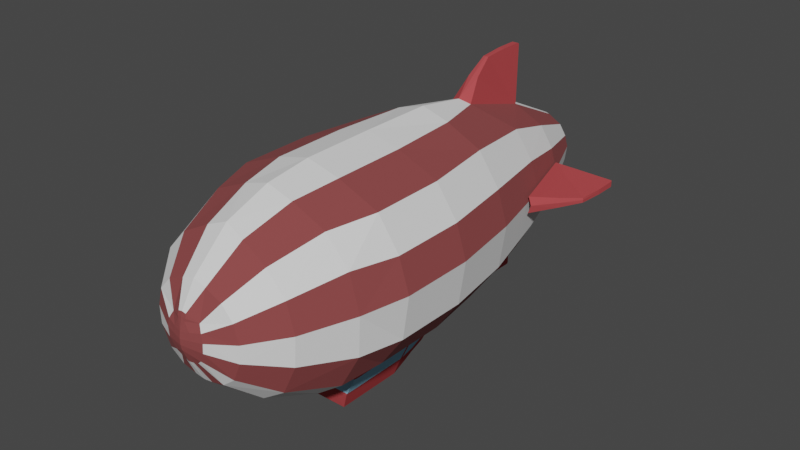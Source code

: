 # Source: zeppelin.blend  (saved by Blender 3.4.6; exported with 4.5.12 LTS)
import bpy
from mathutils import Matrix  # noqa: F401  (used for matrix-valued properties, if any)

bpy.ops.wm.read_factory_settings(use_empty=True)
scene = bpy.context.scene
scene.name = 'Scene'

# ---- collections
col_collection = bpy.data.collections.new('Collection'); scene.collection.children.link(col_collection)

# ---- materials (node trees are filled in below, after node groups)
mat_body = bpy.data.materials.new('body')
mat_body.alpha_threshold = 0.0
mat_body.use_transparent_shadow = False
mat_body.roughness = 0.5
mat_body.line_color = (0.0, 0.0, 0.0, 1.0)
mat_accent = bpy.data.materials.new('accent')
mat_accent.alpha_threshold = 0.0
mat_accent.use_transparent_shadow = False
mat_accent.roughness = 0.5
mat_accent.line_color = (0.0, 0.0, 0.0, 1.0)
mat_glass = bpy.data.materials.new('glass')
mat_glass.alpha_threshold = 0.0
mat_glass.use_transparent_shadow = False
mat_glass.roughness = 0.5
mat_glass.line_color = (0.0, 0.0, 0.0, 1.0)
mat_material = bpy.data.materials.new('Material')
mat_material.use_transparent_shadow = False

# ---- material node trees
mat_body.use_nodes = True; mat_body.node_tree.nodes.clear()
_N = mat_body.node_tree.nodes; _L = mat_body.node_tree.links
n0 = _N.new('ShaderNodeOutputMaterial'); n0.name = 'Material Output'; n0.location = (300, 300)
n1 = _N.new('ShaderNodeBsdfPrincipled'); n1.name = 'Principled BSDF'; n1.location = (10, 300)
n1.distribution = 'GGX'
n1.subsurface_method = 'RANDOM_WALK_SKIN'
n1.inputs[2].default_value = 1.0
n1.inputs[3].default_value = 1.45
n1.inputs[13].default_value = 0.0
n1.inputs[27].default_value = (0.0, 0.0, 0.0, 1.0)
n1.inputs[28].default_value = 1.0
_L.new(n1.outputs[0], n0.inputs[0])
n0.is_active_output = True
mat_accent.use_nodes = True; mat_accent.node_tree.nodes.clear()
_N = mat_accent.node_tree.nodes; _L = mat_accent.node_tree.links
n0 = _N.new('ShaderNodeOutputMaterial'); n0.name = 'Material Output'; n0.location = (300, 300)
n1 = _N.new('ShaderNodeBsdfPrincipled'); n1.name = 'Principled BSDF'; n1.location = (10, 300)
n1.distribution = 'GGX'
n1.subsurface_method = 'RANDOM_WALK_SKIN'
n1.inputs[0].default_value = (0.4686, 0.06817, 0.07273, 1.0)
n1.inputs[2].default_value = 1.0
n1.inputs[3].default_value = 1.45
n1.inputs[13].default_value = 0.0
n1.inputs[27].default_value = (0.0, 0.0, 0.0, 1.0)
n1.inputs[28].default_value = 1.0
_L.new(n1.outputs[0], n0.inputs[0])
n0.is_active_output = True
mat_glass.use_nodes = True; mat_glass.node_tree.nodes.clear()
_N = mat_glass.node_tree.nodes; _L = mat_glass.node_tree.links
n0 = _N.new('ShaderNodeOutputMaterial'); n0.name = 'Material Output'; n0.location = (300, 300)
n1 = _N.new('ShaderNodeBsdfPrincipled'); n1.name = 'Principled BSDF'; n1.location = (10, 300)
n1.distribution = 'GGX'
n1.subsurface_method = 'RANDOM_WALK_SKIN'
n1.inputs[0].default_value = (0.3183, 0.6116, 0.8, 1.0)
n1.inputs[2].default_value = 0.8596
n1.inputs[3].default_value = 1.45
n1.inputs[4].default_value = 0.9486
n1.inputs[13].default_value = 0.0
n1.inputs[27].default_value = (0.0, 0.0, 0.0, 1.0)
n1.inputs[28].default_value = 1.0
_L.new(n1.outputs[0], n0.inputs[0])
n0.is_active_output = True
mat_material.use_nodes = True; mat_material.node_tree.nodes.clear()
_N = mat_material.node_tree.nodes; _L = mat_material.node_tree.links
n0 = _N.new('ShaderNodeBsdfPrincipled'); n0.name = 'Principled BSDF'; n0.location = (10, 300)
n0.distribution = 'GGX'
n0.subsurface_method = 'RANDOM_WALK_SKIN'
n0.inputs[0].default_value = (0.2564, 0.05509, 0.05509, 1.0)
n0.inputs[2].default_value = 1.0
n0.inputs[3].default_value = 1.45
n0.inputs[27].default_value = (0.0, 0.0, 0.0, 1.0)
n0.inputs[28].default_value = 1.0
n1 = _N.new('ShaderNodeOutputMaterial'); n1.name = 'Material Output'; n1.location = (300, 300)
_L.new(n0.outputs[0], n1.inputs[0])
n1.is_active_output = True

# ---- world
world_world = bpy.data.worlds.new('World'); scene.world = world_world
world_world.use_nodes = True; world_world.node_tree.nodes.clear()
_N = world_world.node_tree.nodes; _L = world_world.node_tree.links
n0 = _N.new('ShaderNodeOutputWorld'); n0.name = 'World Output'; n0.location = (300, 300)
n1 = _N.new('ShaderNodeBackground'); n1.name = 'Background'; n1.location = (10, 300)
n1.inputs[0].default_value = (0.05088, 0.05088, 0.05088, 1.0)
_L.new(n1.outputs[0], n0.inputs[0])
n0.is_active_output = True
world_world.color = (0.05088, 0.05088, 0.05088)
world_world.use_sun_shadow = False
world_world.sun_shadow_jitter_overblur = 0.0

# ---- meshes
me_cube = bpy.data.meshes.new('Cube')
me_cube.from_pydata([(1.007, 1.164, 1.224), (0.6461, 0.5545, -1.477), (1.175, -1.175, 1.214), (0.7258, -1.095, -1.477), (1.518, -0.01184, 0.7282), (0.5952, 3.373, 0.8004), (1.51, -1.175, 0.7219), (1.345, 1.164, 0.728), (0.5346, -2.669, -1.035), (0.0, 0.6328, -1.41), (1.509, 1.164, 0.2079), (1.581, -0.01184, -0.482), (1.672, -1.175, 0.206), (0.0, 4.758, 0.04353), (0.0, -1.175, 1.618), (1.18, -0.01186, 1.225), (0.0, -1.175, -1.412), (1.572, -1.175, -0.478), (0.0, 1.164, 1.632), (0.7254, -0.03849, -1.477), (0.4332, 3.373, -0.9218), (1.682, -0.01184, 0.2079), (0.9157, -2.673, -0.7754), (1.408, 1.164, -0.4819), (1.038, -2.673, 0.5857), (0.0, -0.01218, 1.633), (0.7279, -2.672, 0.9207), (0.9536, -1.885, 1.157), (0.731, -1.885, -1.302), (1.325, -1.885, 0.7388), (0.151, -3.338, -0.3258), (1.484, -1.885, 0.1742), (0.0, -1.893, 1.522), (0.0, -1.894, -1.375), (1.449, -1.876, -0.4395), (0.2893, -3.367, 0.1643), (0.2356, -3.33, 0.27), (0.7469, 2.448, 1.066), (1.164, -2.673, 0.142), (0.0, -2.594, 1.261), (0.0, -2.585, -1.19), (1.136, -2.673, -0.3089), (0.5313, 2.448, -1.216), (0.1978, 4.442, -0.5007), (0.0, -3.461, -0.06069), (0.3175, -3.377, 0.03987), (0.0, -3.359, -0.3508), (0.3043, -3.377, -0.1052), (0.0, -3.462, 0.02377), (0.0, -3.449, 0.1226), (1.041, 2.448, 0.6329), (0.0, 1.999, -1.333), (1.184, 2.448, 0.1793), (0.2843, 4.443, 0.4109), (0.0, 2.002, 1.495), (1.096, 2.448, -0.4222), (0.8085, 3.373, 0.4738), (0.0, 3.373, -0.9515), (0.9124, 3.373, 0.1315), (0.1431, 4.557, -0.3946), (0.0, 3.373, 1.069), (0.2001, 4.558, 0.3348), (0.8476, 3.373, -0.3224), (0.3968, 4.442, 0.2376), (0.0, 4.442, -0.5367), (0.4517, 4.441, 0.05655), (0.0, 4.445, 0.5537), (0.4172, 4.441, -0.1834), (0.2924, 4.556, 0.1937), (0.0, 4.557, -0.4371), (0.3374, 4.556, 0.04617), (0.0, 4.768, -0.06393), (0.0, 4.559, 0.451), (0.0, 4.768, -0.006007), (0.3092, 4.556, -0.1493), (0.5781, -1.053, -1.779), (0.0, -1.176, -1.876), (0.5877, -0.04032, -1.779), (1.147, -1.883, -0.994), (1.22, -0.01186, -0.994), (0.6607, 3.373, -0.6593), (1.214, -1.175, -0.9857), (1.079, 0.9527, -0.9938), (0.3268, 0.2762, -2.109), (0.3666, 0.3245, -2.086), (0.3503, 0.3022, -2.104), (0.4041, -1.07, -2.117), (0.4498, -1.115, -2.093), (0.431, -1.097, -2.113), (0.0, 0.3264, -2.103), (0.0, 0.276, -2.132), (0.0, 0.3027, -2.123), (0.0, -1.07, -2.123), (0.0, -1.117, -2.092), (0.0, -1.097, -2.114), (0.3997, 0.008485, -2.127), (0.4505, -0.02341, -2.104), (0.4048, -0.05799, -2.127), (0.4291, -0.00675, -2.123), (0.4307, -0.0222, -2.123), (0.4317, -0.0407, -2.123), (0.4033, -0.02572, -2.127), (0.0, 0.008219, -2.134), (0.0, -0.05826, -2.134), (0.0, -0.02502, -2.134), (0.2221, -3.357, -0.2607), (0.0, -3.445, -0.1446), (0.8417, 2.448, -0.8686), (0.3182, 4.442, -0.3617), (0.2282, 4.556, -0.2945), (0.0, 4.762, -0.1129), (0.3663, -3.158, -0.646), (0.6505, -3.17, 0.3535), (0.4653, -3.168, 0.5598), (0.0, -3.166, 0.7333), (0.7123, -3.17, -0.1842), (0.7252, -3.17, 0.08203), (0.0, -3.148, -0.7253), (0.5804, -3.166, -0.4779), (0.402, 0.43, -1.977), (0.597, 0.5556, -1.579), (0.5387, 0.2701, -1.779), (0.4756, 0.5819, -1.811), (0.0, 0.6053, -1.58), (0.0, 0.4315, -1.987), (0.0, 0.5822, -1.808), (0.7576, -1.175, -1.381), (0.7196, 0.01678, -1.477), (0.5808, 0.0154, -1.779), (0.5604, -1.176, -1.81), (0.7609, -0.01187, -1.393), (0.6664, 0.633, -1.393), (0.5612, -0.01219, -1.828), (0.5723, 0.6075, -1.604), (0.504, 0.3869, -1.821), (0.0, -1.175, -1.477), (0.7176, -1.175, -1.477), (0.5741, -1.177, -1.779), (0.0, -1.177, -1.779), (0.3673, -1.175, -1.397), (0.4441, 1.164, 1.495), (0.3231, 0.6329, -1.402), (0.5255, -1.175, 1.483), (0.5277, -0.01203, 1.496), (0.2994, -1.889, -1.356), (0.4133, -1.889, 1.395), (0.2065, -2.625, -1.138), (0.3119, -2.632, 1.136), (0.06988, -3.343, -0.3501), (0.1311, -3.416, 0.1408), (0.147, -3.421, -0.08239), (0.1513, -3.423, 0.03099), (0.1619, 2.083, 1.423), (0.2891, 2.17, -1.283), (0.05906, 4.444, 0.5364), (0.09415, 3.373, 1.036), (0.08874, 3.373, -0.9442), (0.05861, 4.559, 0.4221), (0.05113, 4.747, 0.04492), (0.04924, 4.442, -0.5304), (0.03535, 4.557, -0.4278), (0.06139, 4.75, -0.07328), (0.05544, 4.754, -0.005789), (0.2717, -1.176, -1.842), (0.1959, -1.07, -2.12), (0.209, -1.097, -2.113), (0.2181, -1.116, -2.092), (0.1584, 0.2761, -2.121), (0.1698, 0.3025, -2.114), (0.1778, 0.3255, -2.095), (0.1962, -0.05813, -2.131), (0.1955, -0.02536, -2.131), (0.1938, 0.008348, -2.131), (0.05275, 4.745, -0.128), (0.1076, -3.402, -0.2009), (0.1483, -3.152, -0.7019), (0.201, -3.167, 0.6738), (0.1949, 0.4308, -1.982), (0.2306, 0.5821, -1.81), (0.2775, 0.6064, -1.592), (0.3479, -1.175, -1.477), (0.2979, -1.177, -1.779), (0.0, 2.343, 1.759), (0.0, 3.061, 2.005), (0.0, 2.653, 1.978), (0.04712, 3.061, 2.005), (0.08089, 2.353, 1.746), (0.04307, 2.656, 1.974), (0.0, -3.419, 0.2575), (0.0, -3.387, 0.3793), (0.0, -3.408, 0.3091), (0.0634, -3.386, 0.3662), (0.05395, -3.41, 0.2644), (0.07139, -3.402, 0.3053), (0.05395, -3.403, 0.306), (0.0, 3.419, 2.005), (0.0, 3.446, 1.976), (0.0, 3.439, 1.996), (0.05124, 3.446, 1.976), (0.04971, 3.419, 2.005), (0.05024, 3.439, 1.996), (1.358, 2.002, 0.1643), (0.9314, 3.373, 0.1643), (1.313, 2.002, 0.03059), (0.8989, 3.373, 0.06846), (1.622, 2.343, 0.1643), (1.868, 3.061, 0.1643), (1.841, 2.653, 0.1643), (1.868, 3.061, 0.1155), (1.609, 2.353, 0.08172), (1.837, 2.656, 0.1195), (1.868, 3.419, 0.1643), (1.838, 3.446, 0.1643), (1.859, 3.439, 0.1643), (1.838, 3.446, 0.1114), (1.868, 3.419, 0.1129), (1.859, 3.439, 0.1124), (1.313, 2.002, 0.2985), (0.8989, 3.373, 0.2566), (1.868, 3.061, 0.1978), (1.609, 2.353, 0.2382), (1.837, 2.656, 0.1961), (1.838, 3.446, 0.2049), (1.868, 3.419, 0.2025), (1.859, 3.439, 0.2033), (0.1313, 4.726, -0.08321), (0.04397, 4.728, -0.19), (0.0, 2.343, -1.633), (0.0, 3.061, -1.879), (0.0, 2.653, -1.852), (0.1409, 4.726, -0.00535), (0.0, 3.419, -1.879), (0.0, 3.446, -1.85), (0.0, 3.439, -1.87), (0.1041, 4.727, -0.1455), (0.1263, 4.727, 0.04933), (0.0, 4.729, -0.1971), (0.04759, 4.728, 0.1158), (0.0, 4.732, 0.1266), (0.0428, 3.061, -1.879), (0.08314, 2.353, -1.62), (0.04106, 2.656, -1.848), (0.04986, 3.446, -1.85), (0.0475, 3.419, -1.879), (0.04822, 3.439, -1.87), (0.09176, 4.646, -0.2845), (0.06127, 4.647, 0.2597), (0.0, 4.646, -0.3261), (0.2105, 4.646, 0.1234), (0.1667, 4.646, -0.2265), (0.2423, 4.645, 0.02211), (0.2229, 4.645, -0.119), (0.0, 4.648, 0.3614), (0.1438, 4.646, 0.1887), (0.09819, 4.727, 0.07601), (0.02537, 4.646, -0.3146), (0.02167, 4.729, -0.1936)], [], [(141, 9, 51, 153), (10, 7, 4, 21), (29, 27, 26, 24), (1, 127, 128, 121, 120), (4, 15, 2, 6), (10, 23, 55, 52), (82, 131, 42, 107), (21, 4, 6, 12), (34, 31, 38, 41), (11, 21, 12, 17), (23, 10, 21, 11), (7, 0, 15, 4), (82, 23, 11, 79), (144, 28, 8, 146), (139, 16, 135, 180), (0, 7, 50, 37), (79, 11, 17, 81), (12, 6, 29, 31), (17, 12, 31, 34), (139, 126, 28, 144), (142, 14, 32, 145), (143, 25, 14, 142), (140, 18, 25, 143), (145, 32, 39, 147), (6, 2, 27, 29), (81, 17, 34, 78), (118, 115, 47, 105), (116, 112, 35, 45), (112, 113, 36, 35), (115, 116, 45, 47), (31, 29, 24, 38), (78, 34, 41, 22), (150, 151, 48, 44), (174, 150, 44, 106), (151, 149, 49, 48), (176, 114, 189, 191), (35, 36, 193, 192, 149), (175, 111, 30, 148), (152, 37, 5, 155), (52, 55, 62, 58), (37, 50, 56, 5), (107, 42, 20, 80), (140, 0, 37, 152), (7, 10, 52, 50), (156, 57, 64, 159), (155, 5, 53, 154), (58, 62, 67, 65), (5, 56, 63, 53), (153, 51, 57, 156), (50, 52, 58, 56), (108, 43, 59, 109), (154, 53, 61, 157), (63, 65, 70, 68), (159, 64, 69, 160), (80, 20, 43, 108), (56, 58, 65, 63), (173, 161, 225, 234), (158, 237, 254, 235), (161, 162, 230, 225), (162, 158, 235, 230), (53, 63, 68, 61), (65, 67, 74, 70), (163, 76, 93, 166), (160, 245, 59), (177, 119, 84, 169), (19, 3, 75, 77), (132, 129, 87, 96), (141, 131, 133, 179), (170, 97, 86, 164), (95, 98, 99, 101), (96, 100, 99, 98), (97, 101, 99, 100), (164, 86, 88, 165), (165, 88, 87, 166), (95, 83, 85, 98), (98, 85, 84, 96), (167, 90, 91, 168), (168, 91, 89, 169), (86, 97, 100, 88), (88, 100, 96, 87), (170, 103, 104, 171), (171, 104, 102, 172), (167, 83, 95, 172), (62, 80, 108, 67), (67, 108, 109, 74), (55, 107, 80, 62), (148, 174, 106, 46), (28, 78, 22, 8), (111, 118, 105, 30), (126, 81, 78, 28), (130, 79, 81, 126), (131, 82, 79, 130), (23, 82, 107, 55), (8, 22, 118, 111), (146, 8, 111, 175), (147, 39, 114, 176), (41, 38, 116, 115), (24, 26, 113, 112), (38, 24, 112, 116), (22, 41, 115, 118), (119, 122, 134), (122, 133, 134), (177, 124, 125, 178), (178, 125, 123, 179), (119, 134, 132, 96, 84), (3, 19, 130, 126), (19, 77, 132, 130), (75, 3, 136, 137), (77, 75, 129, 132), (127, 1, 131, 130), (128, 127, 130, 132), (120, 121, 134, 133), (121, 128, 132, 134), (1, 120, 133, 131), (180, 135, 138, 181), (136, 3, 126), (181, 138, 76, 163), (137, 129, 75), (137, 181, 163, 129), (136, 180, 181, 137), (122, 178, 179, 133), (119, 177, 178, 122), (26, 147, 176, 113), (40, 146, 175, 117), (30, 105, 174, 148), (90, 167, 172, 102), (101, 171, 172, 95), (97, 170, 171, 101), (85, 168, 169, 84), (83, 167, 168, 85), (94, 165, 166, 93), (92, 164, 165, 94), (103, 170, 164, 92), (9, 141, 179, 123), (124, 177, 169, 89), (69, 247, 255, 160), (129, 163, 166, 87), (73, 13, 158, 162), (71, 73, 162, 161), (13, 238, 237, 158), (110, 71, 161, 173), (43, 159, 160, 59), (66, 154, 157, 72), (42, 153, 156, 20), (60, 155, 154, 66), (20, 156, 159, 43), (18, 140, 152, 54), (117, 175, 148, 46), (183, 185, 199, 195), (113, 176, 191, 193, 36), (45, 35, 149, 151), (105, 47, 150, 174), (47, 45, 151, 150), (27, 145, 147, 26), (0, 140, 143, 15), (15, 143, 142, 2), (2, 142, 145, 27), (16, 139, 144, 33), (126, 139, 180, 136), (33, 144, 146, 40), (131, 141, 153, 42), (54, 152, 186, 182), (152, 155, 198, 200, 199, 185, 187, 186), (182, 186, 187, 184), (184, 187, 185, 183), (155, 60, 196, 198), (191, 194, 193), (194, 192, 193), (191, 189, 190, 194), (194, 190, 188, 192), (195, 199, 200, 197), (197, 200, 198, 196), (149, 192, 188, 49), (206, 208, 215, 211), (201, 203, 209, 205), (203, 204, 214, 216, 215, 208, 210, 209), (205, 209, 210, 207), (207, 210, 208, 206), (204, 202, 212, 214), (211, 215, 216, 213), (213, 216, 214, 212), (206, 211, 223, 219), (201, 205, 220, 217), (217, 220, 221, 219, 223, 224, 222, 218), (205, 207, 221, 220), (207, 206, 219, 221), (218, 222, 212, 202), (211, 213, 224, 223), (213, 212, 222, 224), (234, 225, 251, 249), (237, 238, 252, 246), (235, 254, 253, 248), (230, 235, 248, 250), (234, 226, 173), (226, 256, 236, 110, 173), (225, 230, 250, 251), (228, 231, 243, 239), (51, 227, 240, 153), (153, 240, 241, 239, 243, 244, 242, 156), (227, 229, 241, 240), (229, 228, 239, 241), (156, 242, 232, 57), (231, 233, 244, 243), (233, 232, 242, 244), (248, 253, 61, 68), (251, 250, 70, 74), (250, 248, 68, 70), (249, 245, 226, 234), (249, 251, 74, 109), (245, 255, 256, 226), (246, 252, 72, 157), (59, 245, 249, 109), (61, 253, 246, 157), (253, 254, 237, 246), (256, 255, 247, 236), (160, 255, 245)])
me_cube.polygons.foreach_set('material_index', [0, 3, 0, 2, 0, 0, 0, 3, 0, 0, 0, 0, 3, 3, 1, 0, 3, 3, 0, 3, 0, 0, 0, 0, 0, 3, 3, 3, 0, 0, 3, 3, 3, 3, 3, 0, 3, 3, 3, 0, 0, 0, 3, 3, 0, 3, 0, 0, 1, 3, 0, 3, 3, 0, 0, 3, 3, 3, 3, 3, 0, 0, 1, 3, 1, 2, 1, 1, 1, 1, 1, 1, 1, 1, 1, 1, 1, 1, 1, 1, 1, 1, 1, 3, 3, 3, 3, 0, 0, 0, 0, 0, 3, 0, 3, 0, 0, 0, 3, 3, 1, 1, 1, 1, 1, 1, 1, 2, 1, 1, 1, 1, 1, 1, 2, 1, 1, 1, 1, 2, 1, 1, 3, 0, 3, 1, 1, 1, 1, 1, 1, 1, 1, 1, 1, 0, 1, 3, 3, 3, 3, 3, 0, 3, 0, 3, 0, 0, 1, 3, 3, 3, 3, 3, 3, 3, 3, 0, 1, 0, 3, 1, 1, 1, 1, 1, 3, 3, 3, 3, 1, 1, 3, 1, 1, 1, 1, 1, 1, 1, 1, 1, 1, 1, 1, 1, 1, 1, 1, 3, 0, 0, 3, 3, 3, 0, 1, 1, 1, 1, 1, 1, 1, 1, 0, 0, 3, 0, 3, 3, 0, 0, 3, 3, 0, 3])
_uv = me_cube.uv_layers.new(name='UVMap')
_uv.uv.foreach_set('vector', [0.2903, 0.5368, 0.25, 0.5488, 0.25, 0.5121, 0.2976, 0.4883, 0.5186, 0.4935, 0.5652, 0.4774, 0.5847, 0.6049, 0.5242, 0.6071, 0.5652, 0.7726, 0.6076, 0.7874, 0.6076, 0.7874, 0.5652, 0.7726, 0.3309, 0.5337, 0.3164, 0.5928, 0.3175, 0.5882, 0.325, 0.5578, 0.3309, 0.5336, 0.5847, 0.6049, 0.6399, 0.6029, 0.6076, 0.7874, 0.5652, 0.7726, 0.5186, 0.4935, 0.4576, 0.4864, 0.4576, 0.4864, 0.5186, 0.4935, 0.3949, 0.4987, 0.3332, 0.5241, 0.349, 0.4595, 0.4012, 0.473, 0.5242, 0.6071, 0.5847, 0.6049, 0.5652, 0.7726, 0.5186, 0.7565, 0.4576, 0.7636, 0.5186, 0.7565, 0.5186, 0.7565, 0.4576, 0.7636, 0.448, 0.6061, 0.5242, 0.6071, 0.5186, 0.7565, 0.4576, 0.7636, 0.4576, 0.4864, 0.5186, 0.4935, 0.5242, 0.6071, 0.448, 0.6061, 0.5652, 0.4774, 0.6076, 0.4626, 0.6399, 0.6029, 0.5847, 0.6049, 0.3949, 0.4987, 0.4576, 0.4864, 0.448, 0.6061, 0.3783, 0.6043, 0.298, 0.7696, 0.3585, 0.788, 0.3585, 0.788, 0.298, 0.7696, 0.298, 0.7696, 0.25, 0.75, 0.25, 0.75, 0.298, 0.7696, 0.6076, 0.4626, 0.5652, 0.4774, 0.5652, 0.4774, 0.6076, 0.4626, 0.3783, 0.6043, 0.448, 0.6061, 0.4576, 0.7636, 0.4012, 0.777, 0.5186, 0.7565, 0.5652, 0.7726, 0.5652, 0.7726, 0.5186, 0.7565, 0.4576, 0.7636, 0.5186, 0.7565, 0.5186, 0.7565, 0.4576, 0.7636, 0.298, 0.7696, 0.349, 0.7905, 0.3585, 0.788, 0.298, 0.7696, 0.6862, 0.7699, 0.75, 0.75, 0.75, 0.75, 0.6862, 0.7699, 0.7034, 0.6053, 0.75, 0.608, 0.75, 0.75, 0.6862, 0.7699, 0.6862, 0.4801, 0.75, 0.5, 0.75, 0.608, 0.7034, 0.6053, 0.6862, 0.7699, 0.75, 0.75, 0.75, 0.75, 0.6862, 0.7699, 0.5652, 0.7726, 0.6076, 0.7874, 0.6076, 0.7874, 0.5652, 0.7726, 0.4012, 0.777, 0.4576, 0.7636, 0.4576, 0.7636, 0.4012, 0.777, 0.4012, 0.777, 0.4576, 0.7636, 0.4576, 0.7636, 0.4012, 0.777, 0.5186, 0.7565, 0.5652, 0.7726, 0.5652, 0.7726, 0.5186, 0.7565, 0.5652, 0.7726, 0.6076, 0.7874, 0.6076, 0.7874, 0.5652, 0.7726, 0.4576, 0.7636, 0.5186, 0.7565, 0.5186, 0.7565, 0.4576, 0.7636, 0.5186, 0.7565, 0.5652, 0.7726, 0.5652, 0.7726, 0.5186, 0.7565, 0.4012, 0.777, 0.4576, 0.7636, 0.4576, 0.7636, 0.4012, 0.777, 0.4621, 0.8212, 0.5207, 0.8186, 0.5215, 0.875, 0.4661, 0.875, 0.3885, 0.8274, 0.4621, 0.8212, 0.4661, 0.875, 0.3765, 0.8748, 0.5207, 0.8186, 0.5726, 0.8292, 0.5751, 0.8751, 0.5215, 0.875, 0.6862, 0.7699, 0.75, 0.75, 0.75, 0.75, 0.721, 0.759, 0.5652, 0.7726, 0.6076, 0.7874, 0.6563, 0.8508, 0.6541, 0.8568, 0.5726, 0.8292, 0.2877, 0.7738, 0.3425, 0.7944, 0.3265, 0.8011, 0.2835, 0.7856, 0.719, 0.4903, 0.6076, 0.4626, 0.6076, 0.4626, 0.7269, 0.4928, 0.5186, 0.4935, 0.4576, 0.4864, 0.4576, 0.4864, 0.5186, 0.4935, 0.6076, 0.4626, 0.5652, 0.4774, 0.5652, 0.4774, 0.6076, 0.4626, 0.4012, 0.473, 0.349, 0.4595, 0.349, 0.4595, 0.4012, 0.473, 0.6862, 0.4801, 0.6076, 0.4626, 0.6076, 0.4626, 0.719, 0.4903, 0.5652, 0.4774, 0.5186, 0.4935, 0.5186, 0.4935, 0.5652, 0.4774, 0.2673, 0.4929, 0.25, 0.5, 0.25, 0.5, 0.2673, 0.4929, 0.7269, 0.4928, 0.6076, 0.4626, 0.6076, 0.4626, 0.7269, 0.4928, 0.5186, 0.4935, 0.4576, 0.4864, 0.4576, 0.4864, 0.5186, 0.4935, 0.6076, 0.4626, 0.5652, 0.4774, 0.5652, 0.4774, 0.6076, 0.4626, 0.2976, 0.4883, 0.25, 0.5121, 0.25, 0.5, 0.2673, 0.4929, 0.5652, 0.4774, 0.5186, 0.4935, 0.5186, 0.4935, 0.5652, 0.4774, 0.4012, 0.473, 0.349, 0.4595, 0.3556, 0.4612, 0.4012, 0.473, 0.7269, 0.4928, 0.6076, 0.4626, 0.6076, 0.4626, 0.7026, 0.4852, 0.5652, 0.4774, 0.5186, 0.4935, 0.5186, 0.4935, 0.5652, 0.4774, 0.2673, 0.4929, 0.25, 0.5, 0.25, 0.5, 0.2815, 0.4871, 0.4012, 0.473, 0.349, 0.4595, 0.349, 0.4595, 0.4012, 0.473, 0.5652, 0.4774, 0.5186, 0.4935, 0.5186, 0.4935, 0.5652, 0.4774, 0.4122, 0.4102, 0.4633, 0.4128, 0.4609, 0.4405, 0.4082, 0.4326, 0.5778, 0.4088, 0.682, 0.4178, 0.6096, 0.4289, 0.5666, 0.4357, 0.4633, 0.4128, 0.5222, 0.4115, 0.519, 0.4448, 0.4609, 0.4405, 0.5222, 0.4115, 0.5778, 0.4088, 0.5666, 0.4357, 0.519, 0.4448, 0.6076, 0.4626, 0.5652, 0.4774, 0.5652, 0.4774, 0.6076, 0.4626, 0.5186, 0.4935, 0.4576, 0.4864, 0.4576, 0.4864, 0.5186, 0.4935, 0.298, 0.7696, 0.25, 0.75, 0.25, 0.75, 0.298, 0.7696, 0.1078, 0.4676, 0.2609, 0.4663, 0.3556, 0.4612, 0.2903, 0.5368, 0.3332, 0.5241, 0.3332, 0.5241, 0.2903, 0.5368, 0.3164, 0.6154, 0.3466, 0.7776, 0.3466, 0.7776, 0.3164, 0.6154, 0.314, 0.6024, 0.349, 0.7905, 0.349, 0.7905, 0.314, 0.6024, 0.2903, 0.5368, 0.3332, 0.5241, 0.3332, 0.5241, 0.2903, 0.5368, 0.2802, 0.6105, 0.3123, 0.6084, 0.344, 0.7831, 0.2956, 0.7637, 0.3123, 0.5983, 0.3145, 0.5998, 0.3137, 0.6024, 0.3113, 0.6027, 0.314, 0.6024, 0.3146, 0.6054, 0.3137, 0.6024, 0.3145, 0.5998, 0.3123, 0.6084, 0.3113, 0.6027, 0.3137, 0.6024, 0.3146, 0.6054, 0.2956, 0.7637, 0.344, 0.7831, 0.3484, 0.7898, 0.2977, 0.7693, 0.2977, 0.7693, 0.3484, 0.7898, 0.349, 0.7905, 0.298, 0.7696, 0.3123, 0.5983, 0.3285, 0.5295, 0.3327, 0.5246, 0.3145, 0.5998, 0.3145, 0.5998, 0.3327, 0.5246, 0.3332, 0.5241, 0.314, 0.6024, 0.2881, 0.5412, 0.25, 0.5522, 0.25, 0.5488, 0.2901, 0.537, 0.2901, 0.537, 0.25, 0.5488, 0.25, 0.5488, 0.2903, 0.5368, 0.344, 0.7831, 0.3123, 0.6084, 0.3146, 0.6054, 0.3484, 0.7898, 0.3484, 0.7898, 0.3146, 0.6054, 0.314, 0.6024, 0.349, 0.7905, 0.2802, 0.6105, 0.25, 0.6125, 0.25, 0.608, 0.2797, 0.6054, 0.2797, 0.6054, 0.25, 0.608, 0.25, 0.6045, 0.2802, 0.6015, 0.2881, 0.5412, 0.3285, 0.5295, 0.3123, 0.5983, 0.2802, 0.6015, 0.4576, 0.4864, 0.4012, 0.473, 0.4012, 0.473, 0.4576, 0.4864, 0.4576, 0.4864, 0.4012, 0.473, 0.4012, 0.473, 0.4576, 0.4864, 0.4576, 0.4864, 0.4012, 0.473, 0.4012, 0.473, 0.4576, 0.4864, 0.3089, 0.839, 0.3885, 0.8274, 0.3765, 0.8748, 0.3013, 0.8746, 0.3585, 0.788, 0.4012, 0.777, 0.4012, 0.777, 0.3585, 0.788, 0.3425, 0.7944, 0.4012, 0.777, 0.4012, 0.777, 0.3265, 0.8011, 0.349, 0.7905, 0.4012, 0.777, 0.4012, 0.777, 0.3585, 0.788, 0.314, 0.6024, 0.3783, 0.6043, 0.4012, 0.777, 0.349, 0.7905, 0.3332, 0.5241, 0.3949, 0.4987, 0.3783, 0.6043, 0.314, 0.6024, 0.4576, 0.4864, 0.3949, 0.4987, 0.4012, 0.473, 0.4576, 0.4864, 0.3585, 0.788, 0.4012, 0.777, 0.4012, 0.777, 0.3425, 0.7944, 0.298, 0.7696, 0.3585, 0.788, 0.3425, 0.7944, 0.2877, 0.7738, 0.6862, 0.7699, 0.75, 0.75, 0.75, 0.75, 0.6862, 0.7699, 0.4576, 0.7636, 0.5186, 0.7565, 0.5186, 0.7565, 0.4576, 0.7636, 0.5652, 0.7726, 0.6076, 0.7874, 0.6076, 0.7874, 0.5652, 0.7726, 0.5186, 0.7565, 0.5652, 0.7726, 0.5652, 0.7726, 0.5186, 0.7565, 0.4012, 0.777, 0.4576, 0.7636, 0.4576, 0.7636, 0.4012, 0.777, 0.3332, 0.5241, 0.3335, 0.524, 0.3259, 0.5539, 0.3335, 0.524, 0.3374, 0.5228, 0.3259, 0.5539, 0.2903, 0.5368, 0.25, 0.5488, 0.25, 0.5488, 0.2905, 0.5368, 0.2905, 0.5368, 0.25, 0.5488, 0.25, 0.5488, 0.2903, 0.5368, 0.3332, 0.5241, 0.3259, 0.5539, 0.314, 0.6024, 0.314, 0.6024, 0.3332, 0.5241, 0.3466, 0.7776, 0.3164, 0.6154, 0.314, 0.6024, 0.349, 0.7905, 0.3164, 0.6154, 0.3164, 0.6154, 0.314, 0.6024, 0.314, 0.6024, 0.3466, 0.7776, 0.3466, 0.7776, 0.349, 0.7905, 0.349, 0.7905, 0.3164, 0.6154, 0.3466, 0.7776, 0.349, 0.7905, 0.314, 0.6024, 0.3164, 0.5928, 0.3309, 0.5337, 0.3332, 0.5241, 0.314, 0.6024, 0.3175, 0.5882, 0.3164, 0.5928, 0.314, 0.6024, 0.314, 0.6024, 0.3309, 0.5336, 0.325, 0.5578, 0.3259, 0.5539, 0.3332, 0.5241, 0.325, 0.5578, 0.3175, 0.5882, 0.314, 0.6024, 0.3259, 0.5539, 0.3309, 0.5337, 0.3309, 0.5336, 0.3332, 0.5241, 0.3332, 0.5241, 0.298, 0.7696, 0.25, 0.75, 0.25, 0.75, 0.298, 0.7696, 0.349, 0.7905, 0.3466, 0.7776, 0.349, 0.7905, 0.298, 0.7696, 0.25, 0.75, 0.25, 0.75, 0.298, 0.7696, 0.349, 0.7905, 0.349, 0.7905, 0.3466, 0.7776, 0.349, 0.7905, 0.298, 0.7696, 0.298, 0.7696, 0.349, 0.7905, 0.349, 0.7905, 0.298, 0.7696, 0.298, 0.7696, 0.349, 0.7905, 0.3335, 0.524, 0.2905, 0.5368, 0.2903, 0.5368, 0.3332, 0.5241, 0.3332, 0.5241, 0.2903, 0.5368, 0.2905, 0.5368, 0.3335, 0.524, 0.6076, 0.7874, 0.6862, 0.7699, 0.6862, 0.7699, 0.6076, 0.7874, 0.25, 0.75, 0.298, 0.7696, 0.2877, 0.7738, 0.25, 0.75, 0.3265, 0.8011, 0.4012, 0.777, 0.3885, 0.8274, 0.3089, 0.839, 0.25, 0.5522, 0.2881, 0.5412, 0.2802, 0.6015, 0.25, 0.6045, 0.3113, 0.6027, 0.2797, 0.6054, 0.2802, 0.6015, 0.3123, 0.5983, 0.3123, 0.6084, 0.2802, 0.6105, 0.2797, 0.6054, 0.3113, 0.6027, 0.3327, 0.5246, 0.2901, 0.537, 0.2903, 0.5368, 0.3332, 0.5241, 0.3285, 0.5295, 0.2881, 0.5412, 0.2901, 0.537, 0.3327, 0.5246, 0.25, 0.75, 0.2977, 0.7693, 0.298, 0.7696, 0.25, 0.75, 0.25, 0.7454, 0.2956, 0.7637, 0.2977, 0.7693, 0.25, 0.75, 0.25, 0.6125, 0.2802, 0.6105, 0.2956, 0.7637, 0.25, 0.7454, 0.25, 0.5488, 0.2903, 0.5368, 0.2903, 0.5368, 0.25, 0.5488, 0.25, 0.5488, 0.2903, 0.5368, 0.2903, 0.5368, 0.25, 0.5488, 0.07007, 0.4096, 0.1541, 0.401, 0.1836, 0.419, 0.1078, 0.4676, 0.349, 0.7905, 0.298, 0.7696, 0.298, 0.7696, 0.349, 0.7905, 0.524, 0.3755, 0.5841, 0.3768, 0.5778, 0.4088, 0.5222, 0.4115, 0.4666, 0.3751, 0.524, 0.3755, 0.5222, 0.4115, 0.4633, 0.4128, 0.5841, 0.3768, 0.6994, 0.3847, 0.682, 0.4178, 0.5778, 0.4088, 0.4185, 0.375, 0.4666, 0.3751, 0.4633, 0.4128, 0.4122, 0.4102, 0.349, 0.4595, 0.2673, 0.4929, 0.2815, 0.4871, 0.3556, 0.4612, 0.75, 0.5, 0.7269, 0.4928, 0.7026, 0.4852, 0.75, 0.5, 0.349, 0.4595, 0.2976, 0.4883, 0.2673, 0.4929, 0.349, 0.4595, 0.75, 0.5, 0.7269, 0.4928, 0.7269, 0.4928, 0.75, 0.5, 0.349, 0.4595, 0.2673, 0.4929, 0.2673, 0.4929, 0.349, 0.4595, 0.75, 0.5, 0.6862, 0.4801, 0.719, 0.4903, 0.75, 0.5, 0.25, 0.75, 0.2877, 0.7738, 0.2835, 0.7856, 0.2559, 0.7587, 0.75, 0.5, 0.7269, 0.4928, 0.7269, 0.4928, 0.75, 0.5, 0.6076, 0.7874, 0.6862, 0.7699, 0.721, 0.759, 0.7112, 0.7621, 0.6076, 0.7874, 0.5186, 0.7565, 0.5652, 0.7726, 0.5726, 0.8292, 0.5207, 0.8186, 0.4012, 0.777, 0.4576, 0.7636, 0.4621, 0.8212, 0.3885, 0.8274, 0.4576, 0.7636, 0.5186, 0.7565, 0.5207, 0.8186, 0.4621, 0.8212, 0.6076, 0.7874, 0.6862, 0.7699, 0.6862, 0.7699, 0.6076, 0.7874, 0.6076, 0.4626, 0.6862, 0.4801, 0.7034, 0.6053, 0.6399, 0.6029, 0.6399, 0.6029, 0.7034, 0.6053, 0.6862, 0.7699, 0.6076, 0.7874, 0.6076, 0.7874, 0.6862, 0.7699, 0.6862, 0.7699, 0.6076, 0.7874, 0.25, 0.75, 0.298, 0.7696, 0.298, 0.7696, 0.25, 0.75, 0.349, 0.7905, 0.298, 0.7696, 0.298, 0.7696, 0.349, 0.7905, 0.25, 0.75, 0.298, 0.7696, 0.298, 0.7696, 0.25, 0.75, 0.3332, 0.5241, 0.2903, 0.5368, 0.2976, 0.4883, 0.349, 0.4595, 0.75, 0.5, 0.719, 0.4903, 0.7269, 0.4928, 0.75, 0.5, 0.719, 0.4903, 0.7269, 0.4928, 0.7269, 0.4928, 0.7269, 0.4928, 0.7269, 0.4928, 0.7269, 0.4928, 0.7283, 0.4932, 0.7269, 0.4928, 0.75, 0.5, 0.7269, 0.4928, 0.7283, 0.4932, 0.75, 0.5, 0.75, 0.5, 0.7283, 0.4932, 0.7269, 0.4928, 0.75, 0.5, 0.7269, 0.4928, 0.75, 0.5, 0.75, 0.5, 0.7269, 0.4928, 0.66, 0.8566, 0.6602, 0.8569, 0.6563, 0.8508, 0.6602, 0.8569, 0.6541, 0.8568, 0.6563, 0.8508, 0.721, 0.759, 0.75, 0.75, 0.7499, 0.75, 0.7215, 0.7589, 0.6602, 0.8569, 0.6721, 0.8756, 0.6618, 0.8756, 0.6541, 0.8568, 0.75, 0.5, 0.7269, 0.4928, 0.7269, 0.4928, 0.75, 0.5, 0.75, 0.5, 0.7269, 0.4928, 0.7269, 0.4928, 0.75, 0.5, 0.5726, 0.8292, 0.6541, 0.8568, 0.6618, 0.8756, 0.5751, 0.8751, 0.75, 0.5, 0.7269, 0.4928, 0.7269, 0.4928, 0.75, 0.5, 0.75, 0.5, 0.7269, 0.4928, 0.7269, 0.4928, 0.75, 0.5, 0.7269, 0.4928, 0.7269, 0.4928, 0.7269, 0.4928, 0.7269, 0.4928, 0.7269, 0.4928, 0.7269, 0.4928, 0.7283, 0.4932, 0.7269, 0.4928, 0.75, 0.5, 0.7269, 0.4928, 0.7283, 0.4932, 0.75, 0.5, 0.75, 0.5, 0.7283, 0.4932, 0.7269, 0.4928, 0.75, 0.5, 0.7269, 0.4928, 0.75, 0.5, 0.75, 0.5, 0.7269, 0.4928, 0.75, 0.5, 0.7269, 0.4928, 0.7269, 0.4928, 0.75, 0.5, 0.75, 0.5, 0.7269, 0.4928, 0.7269, 0.4928, 0.75, 0.5, 0.75, 0.5, 0.75, 0.5, 0.7269, 0.4928, 0.7269, 0.4928, 0.75, 0.5, 0.75, 0.5, 0.7269, 0.4928, 0.7269, 0.4928, 0.7269, 0.4928, 0.7269, 0.4928, 0.7283, 0.4932, 0.7269, 0.4928, 0.7269, 0.4928, 0.7269, 0.4928, 0.7269, 0.4928, 0.7269, 0.4928, 0.75, 0.5, 0.75, 0.5, 0.7283, 0.4932, 0.7269, 0.4928, 0.75, 0.5, 0.75, 0.5, 0.7269, 0.4928, 0.7283, 0.4932, 0.7269, 0.4928, 0.7269, 0.4928, 0.75, 0.5, 0.75, 0.5, 0.75, 0.5, 0.75, 0.5, 0.7269, 0.4928, 0.7269, 0.4928, 0.75, 0.5, 0.75, 0.5, 0.7269, 0.4928, 0.7269, 0.4928, 0.4082, 0.4326, 0.4609, 0.4405, 0.4597, 0.4634, 0.4048, 0.4528, 0.682, 0.4178, 0.6994, 0.3847, 0.7903, 0.3911, 0.7364, 0.4241, 0.5666, 0.4357, 0.6096, 0.4289, 0.6477, 0.4411, 0.574, 0.4555, 0.519, 0.4448, 0.5666, 0.4357, 0.574, 0.4555, 0.5212, 0.4689, 0.4082, 0.4326, 0.2311, 0.451, 0.4122, 0.4102, 0.2311, 0.451, 0.2347, 0.4212, 0.2382, 0.3923, 0.4185, 0.375, 0.4122, 0.4102, 0.4609, 0.4405, 0.519, 0.4448, 0.5212, 0.4689, 0.4597, 0.4634, 0.75, 0.5, 0.75, 0.5, 0.7269, 0.4928, 0.7269, 0.4928, 0.75, 0.5, 0.75, 0.5, 0.7269, 0.4928, 0.7072, 0.4866, 0.7072, 0.4866, 0.7269, 0.4928, 0.7283, 0.4932, 0.7269, 0.4928, 0.7269, 0.4928, 0.7269, 0.4928, 0.7269, 0.4928, 0.7269, 0.4928, 0.75, 0.5, 0.75, 0.5, 0.7283, 0.4932, 0.7269, 0.4928, 0.75, 0.5, 0.75, 0.5, 0.7269, 0.4928, 0.7283, 0.4932, 0.7269, 0.4928, 0.7269, 0.4928, 0.75, 0.5, 0.75, 0.5, 0.75, 0.5, 0.75, 0.5, 0.7269, 0.4928, 0.7269, 0.4928, 0.75, 0.5, 0.75, 0.5, 0.7269, 0.4928, 0.7269, 0.4928, 0.574, 0.4555, 0.6477, 0.4411, 0.6076, 0.4626, 0.5652, 0.4774, 0.4597, 0.4634, 0.5212, 0.4689, 0.5186, 0.4935, 0.4576, 0.4864, 0.5212, 0.4689, 0.574, 0.4555, 0.5652, 0.4774, 0.5186, 0.4935, 0.4048, 0.4528, 0.2609, 0.4663, 0.2311, 0.451, 0.4082, 0.4326, 0.4048, 0.4528, 0.4597, 0.4634, 0.4576, 0.4864, 0.4012, 0.473, 0.2609, 0.4663, 0.1836, 0.419, 0.2347, 0.4212, 0.2311, 0.451, 0.7364, 0.4241, 0.7903, 0.3911, 0.8662, 0.3965, 0.7936, 0.438, 0.3556, 0.4612, 0.2609, 0.4663, 0.4048, 0.4528, 0.4012, 0.473, 0.6076, 0.4626, 0.6477, 0.4411, 0.7364, 0.4241, 0.7936, 0.438, 0.6477, 0.4411, 0.6096, 0.4289, 0.682, 0.4178, 0.7364, 0.4241, 0.2347, 0.4212, 0.1836, 0.419, 0.1541, 0.401, 0.2382, 0.3923, 0.1078, 0.4676, 0.1836, 0.419, 0.2609, 0.4663])
me_cube.materials.append(mat_body)
me_cube.materials.append(mat_accent)
me_cube.materials.append(mat_glass)
me_cube.materials.append(mat_material)
me_cube.use_mirror_vertex_groups = False
me_cube.update()

# ---- objects
ob_zeppelin = bpy.data.objects.new('ZEPPELIN', me_cube)

# ---- transforms, parenting, visibility, modifiers, constraints
ob_zeppelin.location = (0.0, 0.0, 0.0)
ob_zeppelin.lock_rotations_4d = False
ob_zeppelin.empty_display_type = 'ARROWS'
ob_zeppelin.lineart.crease_threshold = 0.0
_m = ob_zeppelin.modifiers.new('Mirror', 'MIRROR')
_m.use_clip = True
_m = ob_zeppelin.modifiers.new('Triangulate', 'TRIANGULATE')

# ---- collection membership
col_collection.objects.link(ob_zeppelin)

# ---- scene / render settings (as saved in the file)
scene.frame_start = 1; scene.frame_end = 250; scene.frame_set(2)
scene.render.engine = 'BLENDER_EEVEE_NEXT'
scene.cycles.sampling_pattern = 'TABULATED_SOBOL'
scene.cycles.use_light_tree = False
scene.view_settings.view_transform = 'Filmic'
bpy.context.view_layer.update()

# ---- added for rendering (the .blend has no active camera and no usable light): camera, sun
cam_auto = bpy.data.cameras.new('AutoCamera')
cam_auto.lens = 50.0
cam_auto.sensor_width = 36.0
cam_auto.clip_end = 1000.0
ob_auto_camera = bpy.data.objects.new('AutoCamera', cam_auto)
scene.collection.objects.link(ob_auto_camera)
ob_auto_camera.location = (9.19765, -10.3843, 7.29339)
ob_auto_camera.rotation_euler = (1.09748, -7.21219e-08, 0.694738)
scene.camera = ob_auto_camera
light_auto_sun = bpy.data.lights.new('AutoSun', 'SUN')
light_auto_sun.energy = 3.0
light_auto_sun.angle = 0.0523599
ob_auto_sun = bpy.data.objects.new('AutoSun', light_auto_sun)
scene.collection.objects.link(ob_auto_sun)
ob_auto_sun.rotation_euler = (0.872665, 0.174533, 0.523599)
bpy.context.view_layer.update()
